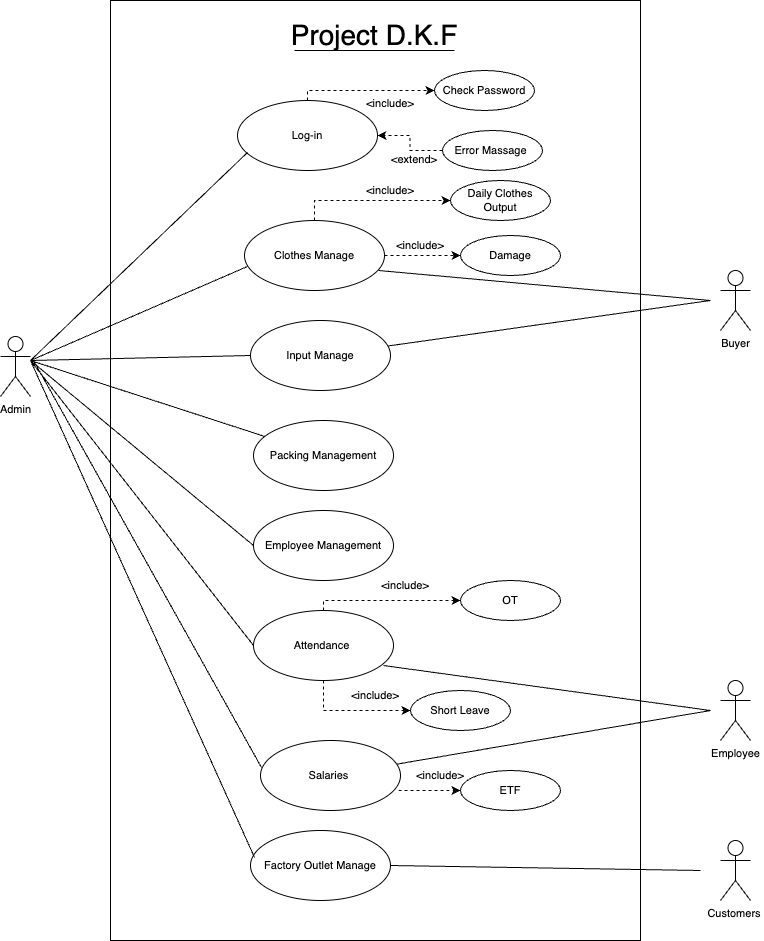

The diagram above was exported from draw.io. Its source (the exported page's mxGraphModel, read from the mxfile embedded in the PNG):
<mxGraphModel dx="1434" dy="771" grid="1" gridSize="10" guides="1" tooltips="1" connect="1" arrows="1" fold="1" page="1" pageScale="1" pageWidth="850" pageHeight="1100" math="0" shadow="0">
  <root>
    <mxCell id="0" />
    <mxCell id="1" parent="0" />
    <mxCell id="L4QK0SQuyDqiynVPSPq0-150" value="" style="rounded=0;whiteSpace=wrap;html=1;fontSize=11;" parent="1" vertex="1">
      <mxGeometry x="160" y="40" width="530" height="940" as="geometry" />
    </mxCell>
    <mxCell id="L4QK0SQuyDqiynVPSPq0-2" value="&lt;font style=&quot;font-size: 28px;&quot;&gt;Project D.K.F&lt;/font&gt;" style="text;html=1;strokeColor=none;fillColor=none;align=center;verticalAlign=middle;whiteSpace=wrap;rounded=0;" parent="1" vertex="1">
      <mxGeometry x="294" y="60" width="260" height="30" as="geometry" />
    </mxCell>
    <mxCell id="L4QK0SQuyDqiynVPSPq0-18" value="&amp;lt;include&amp;gt;" style="text;html=1;strokeColor=none;fillColor=none;align=center;verticalAlign=middle;whiteSpace=wrap;rounded=0;fontSize=11;" parent="1" vertex="1">
      <mxGeometry x="410" y="128" width="60" height="30" as="geometry" />
    </mxCell>
    <mxCell id="L4QK0SQuyDqiynVPSPq0-19" value="&amp;lt;extend&amp;gt;" style="text;html=1;strokeColor=none;fillColor=none;align=center;verticalAlign=middle;whiteSpace=wrap;rounded=0;fontSize=11;" parent="1" vertex="1">
      <mxGeometry x="434" y="184" width="60" height="30" as="geometry" />
    </mxCell>
    <mxCell id="L4QK0SQuyDqiynVPSPq0-28" value="&amp;lt;include&amp;gt;" style="text;html=1;strokeColor=none;fillColor=none;align=center;verticalAlign=middle;whiteSpace=wrap;rounded=0;fontSize=11;" parent="1" vertex="1">
      <mxGeometry x="410" y="215" width="60" height="30" as="geometry" />
    </mxCell>
    <mxCell id="L4QK0SQuyDqiynVPSPq0-98" value="Admin" style="shape=umlActor;verticalLabelPosition=bottom;verticalAlign=top;html=1;fontSize=11;" parent="1" vertex="1">
      <mxGeometry x="50" y="376" width="30" height="60" as="geometry" />
    </mxCell>
    <mxCell id="pQ2_FkDX-pqNeKfVZyTd-3" style="edgeStyle=orthogonalEdgeStyle;rounded=0;orthogonalLoop=1;jettySize=auto;html=1;dashed=1;" parent="1" source="L4QK0SQuyDqiynVPSPq0-104" target="L4QK0SQuyDqiynVPSPq0-105" edge="1">
      <mxGeometry relative="1" as="geometry">
        <Array as="points">
          <mxPoint x="357" y="130" />
        </Array>
      </mxGeometry>
    </mxCell>
    <mxCell id="L4QK0SQuyDqiynVPSPq0-104" value="Log-in" style="ellipse;whiteSpace=wrap;html=1;fontSize=11;" parent="1" vertex="1">
      <mxGeometry x="287" y="140" width="140" height="70" as="geometry" />
    </mxCell>
    <mxCell id="L4QK0SQuyDqiynVPSPq0-105" value="Check Password" style="ellipse;whiteSpace=wrap;html=1;fontSize=11;" parent="1" vertex="1">
      <mxGeometry x="484" y="110" width="100" height="40" as="geometry" />
    </mxCell>
    <mxCell id="pQ2_FkDX-pqNeKfVZyTd-1" style="edgeStyle=orthogonalEdgeStyle;rounded=0;orthogonalLoop=1;jettySize=auto;html=1;dashed=1;" parent="1" source="L4QK0SQuyDqiynVPSPq0-106" target="L4QK0SQuyDqiynVPSPq0-104" edge="1">
      <mxGeometry relative="1" as="geometry" />
    </mxCell>
    <mxCell id="L4QK0SQuyDqiynVPSPq0-106" value="Error Massage&amp;nbsp;" style="ellipse;whiteSpace=wrap;html=1;fontSize=11;" parent="1" vertex="1">
      <mxGeometry x="492" y="170" width="100" height="40" as="geometry" />
    </mxCell>
    <mxCell id="L4QK0SQuyDqiynVPSPq0-118" style="edgeStyle=orthogonalEdgeStyle;rounded=0;orthogonalLoop=1;jettySize=auto;html=1;dashed=1;fontSize=11;entryX=0;entryY=0.5;entryDx=0;entryDy=0;" parent="1" source="L4QK0SQuyDqiynVPSPq0-116" target="L4QK0SQuyDqiynVPSPq0-117" edge="1">
      <mxGeometry relative="1" as="geometry">
        <Array as="points">
          <mxPoint x="364" y="240" />
        </Array>
      </mxGeometry>
    </mxCell>
    <mxCell id="8wPPvbJ6SckhfDtvQAzZ-15" style="edgeStyle=orthogonalEdgeStyle;rounded=0;orthogonalLoop=1;jettySize=auto;html=1;fontSize=11;dashed=1;" parent="1" source="L4QK0SQuyDqiynVPSPq0-116" target="L4QK0SQuyDqiynVPSPq0-119" edge="1">
      <mxGeometry relative="1" as="geometry" />
    </mxCell>
    <mxCell id="L4QK0SQuyDqiynVPSPq0-116" value="Clothes Manage" style="ellipse;whiteSpace=wrap;html=1;fontSize=11;" parent="1" vertex="1">
      <mxGeometry x="294" y="260" width="140" height="70" as="geometry" />
    </mxCell>
    <mxCell id="L4QK0SQuyDqiynVPSPq0-117" value="Daily Clothes Output" style="ellipse;whiteSpace=wrap;html=1;fontSize=11;" parent="1" vertex="1">
      <mxGeometry x="500" y="220" width="100" height="40" as="geometry" />
    </mxCell>
    <mxCell id="L4QK0SQuyDqiynVPSPq0-119" value="Damage" style="ellipse;whiteSpace=wrap;html=1;fontSize=11;" parent="1" vertex="1">
      <mxGeometry x="510" y="275" width="100" height="40" as="geometry" />
    </mxCell>
    <mxCell id="L4QK0SQuyDqiynVPSPq0-121" value="Input Manage" style="ellipse;whiteSpace=wrap;html=1;fontSize=11;" parent="1" vertex="1">
      <mxGeometry x="300" y="360" width="140" height="70" as="geometry" />
    </mxCell>
    <mxCell id="L4QK0SQuyDqiynVPSPq0-128" value="Packing Management" style="ellipse;whiteSpace=wrap;html=1;fontSize=11;" parent="1" vertex="1">
      <mxGeometry x="303" y="460" width="140" height="70" as="geometry" />
    </mxCell>
    <mxCell id="L4QK0SQuyDqiynVPSPq0-129" value="Employee Management" style="ellipse;whiteSpace=wrap;html=1;fontSize=11;" parent="1" vertex="1">
      <mxGeometry x="303" y="550" width="140" height="70" as="geometry" />
    </mxCell>
    <mxCell id="L4QK0SQuyDqiynVPSPq0-139" style="edgeStyle=orthogonalEdgeStyle;rounded=0;orthogonalLoop=1;jettySize=auto;html=1;entryX=0;entryY=0.5;entryDx=0;entryDy=0;dashed=1;fontSize=11;" parent="1" source="L4QK0SQuyDqiynVPSPq0-137" target="L4QK0SQuyDqiynVPSPq0-138" edge="1">
      <mxGeometry relative="1" as="geometry">
        <Array as="points">
          <mxPoint x="373" y="640" />
        </Array>
      </mxGeometry>
    </mxCell>
    <mxCell id="L4QK0SQuyDqiynVPSPq0-143" style="edgeStyle=orthogonalEdgeStyle;rounded=0;orthogonalLoop=1;jettySize=auto;html=1;entryX=0;entryY=0.5;entryDx=0;entryDy=0;dashed=1;fontSize=11;exitX=0.5;exitY=1;exitDx=0;exitDy=0;" parent="1" source="L4QK0SQuyDqiynVPSPq0-137" target="L4QK0SQuyDqiynVPSPq0-141" edge="1">
      <mxGeometry relative="1" as="geometry" />
    </mxCell>
    <mxCell id="L4QK0SQuyDqiynVPSPq0-137" value="Attendance&amp;nbsp;" style="ellipse;whiteSpace=wrap;html=1;fontSize=11;" parent="1" vertex="1">
      <mxGeometry x="303" y="650" width="140" height="70" as="geometry" />
    </mxCell>
    <mxCell id="L4QK0SQuyDqiynVPSPq0-138" value="OT" style="ellipse;whiteSpace=wrap;html=1;fontSize=11;" parent="1" vertex="1">
      <mxGeometry x="510" y="620" width="100" height="40" as="geometry" />
    </mxCell>
    <mxCell id="L4QK0SQuyDqiynVPSPq0-140" value="&amp;lt;include&amp;gt;" style="text;html=1;strokeColor=none;fillColor=none;align=center;verticalAlign=middle;whiteSpace=wrap;rounded=0;fontSize=11;" parent="1" vertex="1">
      <mxGeometry x="425" y="610" width="60" height="30" as="geometry" />
    </mxCell>
    <mxCell id="L4QK0SQuyDqiynVPSPq0-141" value="Short Leave" style="ellipse;whiteSpace=wrap;html=1;fontSize=11;" parent="1" vertex="1">
      <mxGeometry x="460" y="730" width="100" height="40" as="geometry" />
    </mxCell>
    <mxCell id="L4QK0SQuyDqiynVPSPq0-144" value="&amp;lt;include&amp;gt;" style="text;html=1;strokeColor=none;fillColor=none;align=center;verticalAlign=middle;whiteSpace=wrap;rounded=0;fontSize=11;" parent="1" vertex="1">
      <mxGeometry x="395" y="720" width="60" height="30" as="geometry" />
    </mxCell>
    <mxCell id="L4QK0SQuyDqiynVPSPq0-148" style="edgeStyle=orthogonalEdgeStyle;rounded=0;orthogonalLoop=1;jettySize=auto;html=1;dashed=1;fontSize=11;exitX=0.986;exitY=0.714;exitDx=0;exitDy=0;exitPerimeter=0;" parent="1" source="L4QK0SQuyDqiynVPSPq0-145" target="L4QK0SQuyDqiynVPSPq0-146" edge="1">
      <mxGeometry relative="1" as="geometry" />
    </mxCell>
    <mxCell id="L4QK0SQuyDqiynVPSPq0-145" value="Salaries&amp;nbsp;" style="ellipse;whiteSpace=wrap;html=1;fontSize=11;" parent="1" vertex="1">
      <mxGeometry x="310" y="780" width="140" height="70" as="geometry" />
    </mxCell>
    <mxCell id="L4QK0SQuyDqiynVPSPq0-146" value="ETF" style="ellipse;whiteSpace=wrap;html=1;fontSize=11;" parent="1" vertex="1">
      <mxGeometry x="510" y="810" width="100" height="40" as="geometry" />
    </mxCell>
    <mxCell id="L4QK0SQuyDqiynVPSPq0-149" value="&amp;lt;include&amp;gt;" style="text;html=1;strokeColor=none;fillColor=none;align=center;verticalAlign=middle;whiteSpace=wrap;rounded=0;fontSize=11;" parent="1" vertex="1">
      <mxGeometry x="460" y="800" width="60" height="30" as="geometry" />
    </mxCell>
    <mxCell id="L4QK0SQuyDqiynVPSPq0-151" value="" style="endArrow=none;html=1;rounded=0;fontSize=11;entryX=0.071;entryY=0.743;entryDx=0;entryDy=0;entryPerimeter=0;" parent="1" target="L4QK0SQuyDqiynVPSPq0-104" edge="1">
      <mxGeometry relative="1" as="geometry">
        <mxPoint x="80" y="400" as="sourcePoint" />
        <mxPoint x="243" y="412" as="targetPoint" />
      </mxGeometry>
    </mxCell>
    <mxCell id="L4QK0SQuyDqiynVPSPq0-152" value="" style="endArrow=none;html=1;rounded=0;fontSize=11;entryX=0.021;entryY=0.657;entryDx=0;entryDy=0;entryPerimeter=0;" parent="1" target="L4QK0SQuyDqiynVPSPq0-116" edge="1">
      <mxGeometry relative="1" as="geometry">
        <mxPoint x="80" y="400" as="sourcePoint" />
        <mxPoint x="300" y="300" as="targetPoint" />
      </mxGeometry>
    </mxCell>
    <mxCell id="L4QK0SQuyDqiynVPSPq0-153" value="" style="endArrow=none;html=1;rounded=0;fontSize=11;entryX=0;entryY=0.5;entryDx=0;entryDy=0;" parent="1" target="L4QK0SQuyDqiynVPSPq0-121" edge="1">
      <mxGeometry relative="1" as="geometry">
        <mxPoint x="80" y="400" as="sourcePoint" />
        <mxPoint x="314.98" y="306.01" as="targetPoint" />
      </mxGeometry>
    </mxCell>
    <mxCell id="L4QK0SQuyDqiynVPSPq0-154" value="" style="endArrow=none;html=1;rounded=0;fontSize=11;" parent="1" target="L4QK0SQuyDqiynVPSPq0-128" edge="1">
      <mxGeometry relative="1" as="geometry">
        <mxPoint x="80" y="400" as="sourcePoint" />
        <mxPoint x="240" y="400" as="targetPoint" />
      </mxGeometry>
    </mxCell>
    <mxCell id="L4QK0SQuyDqiynVPSPq0-155" value="" style="endArrow=none;html=1;rounded=0;fontSize=11;entryX=0;entryY=0.5;entryDx=0;entryDy=0;" parent="1" target="L4QK0SQuyDqiynVPSPq0-129" edge="1">
      <mxGeometry relative="1" as="geometry">
        <mxPoint x="80" y="400" as="sourcePoint" />
        <mxPoint x="240" y="400" as="targetPoint" />
      </mxGeometry>
    </mxCell>
    <mxCell id="L4QK0SQuyDqiynVPSPq0-157" value="" style="endArrow=none;html=1;rounded=0;fontSize=11;entryX=0;entryY=0.5;entryDx=0;entryDy=0;" parent="1" target="L4QK0SQuyDqiynVPSPq0-137" edge="1">
      <mxGeometry relative="1" as="geometry">
        <mxPoint x="80" y="400" as="sourcePoint" />
        <mxPoint x="240" y="400" as="targetPoint" />
      </mxGeometry>
    </mxCell>
    <mxCell id="L4QK0SQuyDqiynVPSPq0-158" value="" style="endArrow=none;html=1;rounded=0;fontSize=11;entryX=0.007;entryY=0.386;entryDx=0;entryDy=0;entryPerimeter=0;" parent="1" target="L4QK0SQuyDqiynVPSPq0-145" edge="1">
      <mxGeometry relative="1" as="geometry">
        <mxPoint x="83" y="400" as="sourcePoint" />
        <mxPoint x="310" y="930" as="targetPoint" />
      </mxGeometry>
    </mxCell>
    <mxCell id="L4QK0SQuyDqiynVPSPq0-159" value="Employee&lt;br&gt;" style="shape=umlActor;verticalLabelPosition=bottom;verticalAlign=top;html=1;fontSize=11;" parent="1" vertex="1">
      <mxGeometry x="770" y="720" width="30" height="60" as="geometry" />
    </mxCell>
    <mxCell id="L4QK0SQuyDqiynVPSPq0-161" value="" style="endArrow=none;html=1;rounded=0;fontSize=11;exitX=0.929;exitY=0.786;exitDx=0;exitDy=0;exitPerimeter=0;" parent="1" source="L4QK0SQuyDqiynVPSPq0-137" edge="1">
      <mxGeometry relative="1" as="geometry">
        <mxPoint x="600" y="880" as="sourcePoint" />
        <mxPoint x="760" y="750" as="targetPoint" />
      </mxGeometry>
    </mxCell>
    <mxCell id="L4QK0SQuyDqiynVPSPq0-162" value="" style="endArrow=none;html=1;rounded=0;fontSize=11;" parent="1" source="L4QK0SQuyDqiynVPSPq0-145" edge="1">
      <mxGeometry relative="1" as="geometry">
        <mxPoint x="594" y="880" as="sourcePoint" />
        <mxPoint x="760" y="750" as="targetPoint" />
      </mxGeometry>
    </mxCell>
    <mxCell id="8wPPvbJ6SckhfDtvQAzZ-3" value="Buyer" style="shape=umlActor;verticalLabelPosition=bottom;verticalAlign=top;html=1;fontSize=11;" parent="1" vertex="1">
      <mxGeometry x="770" y="310" width="30" height="60" as="geometry" />
    </mxCell>
    <mxCell id="8wPPvbJ6SckhfDtvQAzZ-10" value="" style="endArrow=none;html=1;rounded=0;fontSize=11;exitX=0.957;exitY=0.714;exitDx=0;exitDy=0;exitPerimeter=0;" parent="1" source="L4QK0SQuyDqiynVPSPq0-116" edge="1">
      <mxGeometry relative="1" as="geometry">
        <mxPoint x="600" y="340" as="sourcePoint" />
        <mxPoint x="760" y="340" as="targetPoint" />
      </mxGeometry>
    </mxCell>
    <mxCell id="8wPPvbJ6SckhfDtvQAzZ-11" value="" style="endArrow=none;html=1;rounded=0;fontSize=11;" parent="1" source="L4QK0SQuyDqiynVPSPq0-121" edge="1">
      <mxGeometry relative="1" as="geometry">
        <mxPoint x="600" y="340" as="sourcePoint" />
        <mxPoint x="760" y="340" as="targetPoint" />
      </mxGeometry>
    </mxCell>
    <mxCell id="8wPPvbJ6SckhfDtvQAzZ-14" value="" style="endArrow=none;html=1;rounded=0;fontSize=11;" parent="1" edge="1">
      <mxGeometry relative="1" as="geometry">
        <mxPoint x="344" y="90" as="sourcePoint" />
        <mxPoint x="504" y="90" as="targetPoint" />
      </mxGeometry>
    </mxCell>
    <mxCell id="8wPPvbJ6SckhfDtvQAzZ-16" value="&amp;lt;include&amp;gt;" style="text;html=1;strokeColor=none;fillColor=none;align=center;verticalAlign=middle;whiteSpace=wrap;rounded=0;fontSize=11;" parent="1" vertex="1">
      <mxGeometry x="440" y="270" width="60" height="30" as="geometry" />
    </mxCell>
    <mxCell id="8wPPvbJ6SckhfDtvQAzZ-17" value="Factory Outlet Manage" style="ellipse;whiteSpace=wrap;html=1;fontSize=11;" parent="1" vertex="1">
      <mxGeometry x="300" y="870" width="140" height="70" as="geometry" />
    </mxCell>
    <mxCell id="8wPPvbJ6SckhfDtvQAzZ-18" value="" style="endArrow=none;html=1;rounded=0;fontSize=11;entryX=0.029;entryY=0.386;entryDx=0;entryDy=0;entryPerimeter=0;" parent="1" target="8wPPvbJ6SckhfDtvQAzZ-17" edge="1">
      <mxGeometry relative="1" as="geometry">
        <mxPoint x="80" y="400" as="sourcePoint" />
        <mxPoint x="240" y="400" as="targetPoint" />
      </mxGeometry>
    </mxCell>
    <mxCell id="8wPPvbJ6SckhfDtvQAzZ-19" value="Customers&amp;nbsp;" style="shape=umlActor;verticalLabelPosition=bottom;verticalAlign=top;html=1;fontSize=11;" parent="1" vertex="1">
      <mxGeometry x="770" y="880" width="30" height="60" as="geometry" />
    </mxCell>
    <mxCell id="8wPPvbJ6SckhfDtvQAzZ-20" value="" style="endArrow=none;html=1;rounded=0;fontSize=11;exitX=1;exitY=0.5;exitDx=0;exitDy=0;" parent="1" source="8wPPvbJ6SckhfDtvQAzZ-17" edge="1">
      <mxGeometry relative="1" as="geometry">
        <mxPoint x="600" y="1010" as="sourcePoint" />
        <mxPoint x="750" y="910" as="targetPoint" />
      </mxGeometry>
    </mxCell>
  </root>
</mxGraphModel>